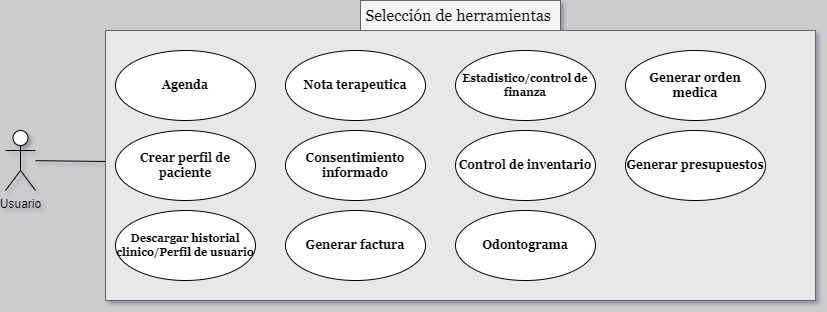

The diagram above was exported from draw.io. Its source (the exported page's mxGraphModel, read from the mxfile embedded in the PNG):
<mxGraphModel dx="1050" dy="522" grid="1" gridSize="10" guides="1" tooltips="1" connect="1" arrows="1" fold="1" page="1" pageScale="1" pageWidth="850" pageHeight="1100" background="#CCCCCC" math="0" shadow="1">
  <root>
    <mxCell id="0" />
    <mxCell id="1" parent="0" />
    <mxCell id="KZ0erO6EpEBCQIN9zTu_-2" value="" style="rounded=0;whiteSpace=wrap;html=1;fillColor=#E8E8E8;strokeColor=#666666;fontColor=#333333;fontFamily=Georgia;fontStyle=1" vertex="1" parent="1">
      <mxGeometry x="230" y="110" width="710" height="270" as="geometry" />
    </mxCell>
    <mxCell id="K15GSMv-7JM7WPXfsrtB-1" value="Usuario" style="shape=umlActor;verticalLabelPosition=bottom;verticalAlign=top;html=1;" parent="1" vertex="1">
      <mxGeometry x="130" y="210" width="30" height="60" as="geometry" />
    </mxCell>
    <mxCell id="KZ0erO6EpEBCQIN9zTu_-1" value="Agenda" style="ellipse;whiteSpace=wrap;html=1;fontFamily=Georgia;fontStyle=1" vertex="1" parent="1">
      <mxGeometry x="240" y="130" width="140" height="70" as="geometry" />
    </mxCell>
    <mxCell id="KZ0erO6EpEBCQIN9zTu_-3" value="Crear perfil de paciente" style="ellipse;whiteSpace=wrap;html=1;fontFamily=Georgia;fontStyle=1" vertex="1" parent="1">
      <mxGeometry x="240" y="210" width="140" height="70" as="geometry" />
    </mxCell>
    <mxCell id="KZ0erO6EpEBCQIN9zTu_-4" value="Descargar historial clinico/Perfil de usuario" style="ellipse;whiteSpace=wrap;html=1;fontFamily=Georgia;fontStyle=1;fontSize=11;" vertex="1" parent="1">
      <mxGeometry x="240" y="290" width="140" height="70" as="geometry" />
    </mxCell>
    <mxCell id="KZ0erO6EpEBCQIN9zTu_-5" value="Nota terapeutica" style="ellipse;whiteSpace=wrap;html=1;fontFamily=Georgia;fontStyle=1" vertex="1" parent="1">
      <mxGeometry x="410" y="130" width="140" height="70" as="geometry" />
    </mxCell>
    <mxCell id="KZ0erO6EpEBCQIN9zTu_-6" value="Consentimiento informado" style="ellipse;whiteSpace=wrap;html=1;fontFamily=Georgia;fontStyle=1" vertex="1" parent="1">
      <mxGeometry x="410" y="210" width="140" height="70" as="geometry" />
    </mxCell>
    <mxCell id="KZ0erO6EpEBCQIN9zTu_-7" value="Generar factura" style="ellipse;whiteSpace=wrap;html=1;fontFamily=Georgia;fontStyle=1" vertex="1" parent="1">
      <mxGeometry x="410" y="290" width="140" height="70" as="geometry" />
    </mxCell>
    <mxCell id="KZ0erO6EpEBCQIN9zTu_-8" value="Estadistico/control de finanza" style="ellipse;whiteSpace=wrap;html=1;fontFamily=Georgia;fontStyle=1;fontSize=11;" vertex="1" parent="1">
      <mxGeometry x="580" y="130" width="140" height="70" as="geometry" />
    </mxCell>
    <mxCell id="KZ0erO6EpEBCQIN9zTu_-9" value="Control de inventario" style="ellipse;whiteSpace=wrap;html=1;fontFamily=Georgia;fontStyle=1" vertex="1" parent="1">
      <mxGeometry x="580" y="210" width="140" height="70" as="geometry" />
    </mxCell>
    <mxCell id="KZ0erO6EpEBCQIN9zTu_-10" value="Odontograma&lt;span style=&quot;color: rgba(0, 0, 0, 0); font-size: 0px; text-align: start; text-wrap: nowrap;&quot;&gt;%3CmxGraphModel%3E%3Croot%3E%3CmxCell%20id%3D%220%22%2F%3E%3CmxCell%20id%3D%221%22%20parent%3D%220%22%2F%3E%3CmxCell%20id%3D%222%22%20value%3D%22Agenda%22%20style%3D%22ellipse%3BwhiteSpace%3Dwrap%3Bhtml%3D1%3B%22%20vertex%3D%221%22%20parent%3D%221%22%3E%3CmxGeometry%20x%3D%22240%22%20y%3D%22130%22%20width%3D%22140%22%20height%3D%2270%22%20as%3D%22geometry%22%2F%3E%3C%2FmxCell%3E%3C%2Froot%3E%3C%2FmxGraphModel%3E&lt;/span&gt;" style="ellipse;whiteSpace=wrap;html=1;fontFamily=Georgia;fontStyle=1" vertex="1" parent="1">
      <mxGeometry x="580" y="290" width="140" height="70" as="geometry" />
    </mxCell>
    <mxCell id="KZ0erO6EpEBCQIN9zTu_-11" value="Generar orden medica" style="ellipse;whiteSpace=wrap;html=1;fontFamily=Georgia;fontStyle=1" vertex="1" parent="1">
      <mxGeometry x="750" y="130" width="140" height="70" as="geometry" />
    </mxCell>
    <mxCell id="KZ0erO6EpEBCQIN9zTu_-12" value="Generar presupuestos" style="ellipse;whiteSpace=wrap;html=1;fontFamily=Georgia;fontStyle=1" vertex="1" parent="1">
      <mxGeometry x="750" y="210" width="140" height="70" as="geometry" />
    </mxCell>
    <mxCell id="KZ0erO6EpEBCQIN9zTu_-15" value="" style="endArrow=none;html=1;rounded=0;" edge="1" parent="1" source="K15GSMv-7JM7WPXfsrtB-1" target="KZ0erO6EpEBCQIN9zTu_-2">
      <mxGeometry relative="1" as="geometry">
        <mxPoint x="340" y="250" as="sourcePoint" />
        <mxPoint x="500" y="250" as="targetPoint" />
      </mxGeometry>
    </mxCell>
    <mxCell id="KZ0erO6EpEBCQIN9zTu_-16" value="Selección de herramientas&amp;nbsp;" style="text;html=1;align=center;verticalAlign=middle;whiteSpace=wrap;rounded=0;fontFamily=Georgia;fontSize=16;fillColor=#f5f5f5;fontColor=#000000;strokeColor=#666666;" vertex="1" parent="1">
      <mxGeometry x="485" y="80" width="200" height="30" as="geometry" />
    </mxCell>
  </root>
</mxGraphModel>